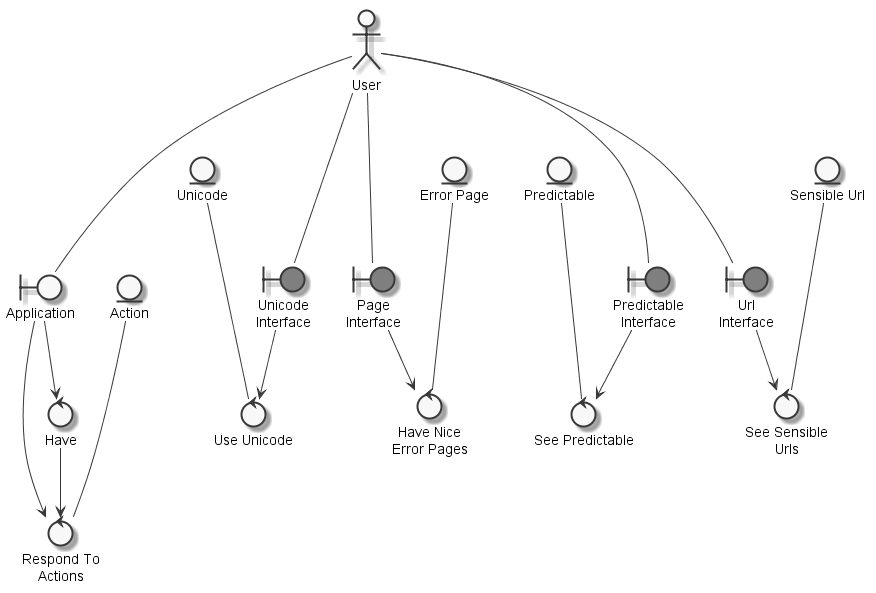

The diagram above was rendered by PlantUML. Its source (embedded in the PNG):
@startuml
	skinparam defaultTextAlignment center
	skinparam monochrome true

	entity "Action" as thingaction
	entity "Unicode" as thingunicode
	entity "Predictable" as thingpredictable
	entity "Sensible Url" as thingsensibleurl
	entity "Error Page" as thingerrorpage
	actor "User" as actoruser
	boundary "Application" as thingapplicationuser
	boundary "Unicode\nInterface" as thingunicodeinterface #grey
	boundary "Predictable\nInterface" as thingpredictableinterface #grey
	boundary "Url\nInterface" as thingurlinterface #grey
	boundary "Page\nInterface" as thingpageinterface #grey
	control "Have" as controlhaverespondapplicationuseraction
	control "Respond To\nActions" as controlrespondapplicationuseraction
	control "Use Unicode" as controluseunicode
	control "See Predictable" as controlseepredictable
	control "See Sensible\nUrls" as controlseesensibleurl
	control "Have Nice\nError Pages" as controlhaveniceerrorpages

	actoruser --- thingapplicationuser
	actoruser --- thingunicodeinterface
	actoruser --- thingpredictableinterface
	actoruser --- thingurlinterface
	actoruser --- thingpageinterface
	thingapplicationuser --> controlhaverespondapplicationuseraction
	controlhaverespondapplicationuseraction --> controlrespondapplicationuseraction
	thingapplicationuser --> controlrespondapplicationuseraction
	thingaction --- controlrespondapplicationuseraction
	thingunicode --- controluseunicode
	thingunicodeinterface --> controluseunicode
	thingpredictable --- controlseepredictable
	thingpredictableinterface --> controlseepredictable
	thingsensibleurl --- controlseesensibleurl
	thingurlinterface --> controlseesensibleurl
	thingerrorpage --- controlhaveniceerrorpages
	thingpageinterface --> controlhaveniceerrorpages

@enduml